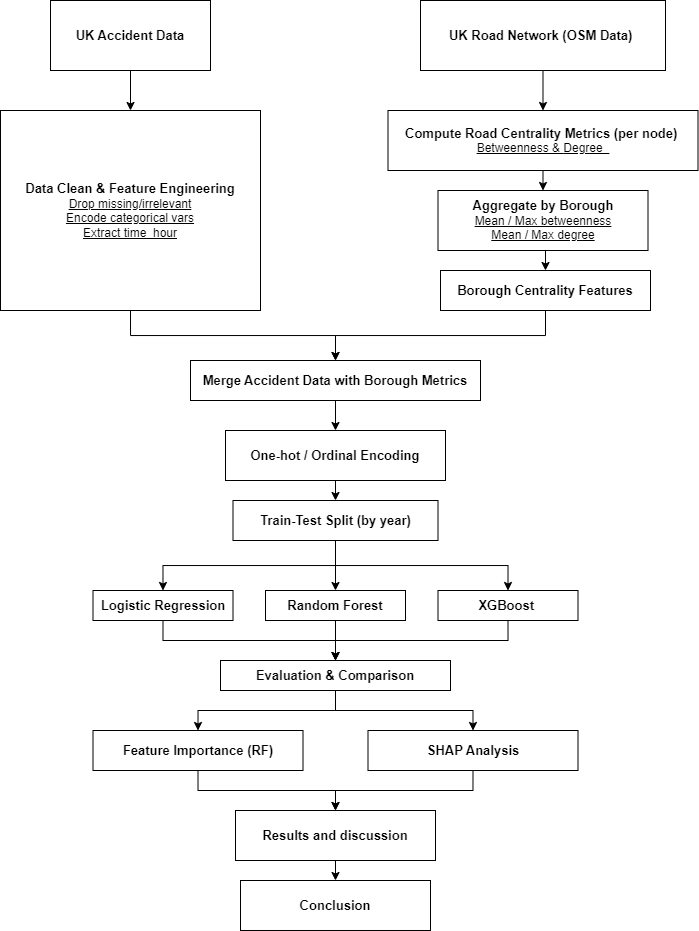

The diagram above was exported from draw.io. Its source (the exported page's mxGraphModel, read from the mxfile embedded in the PNG):
<mxGraphModel dx="767" dy="404" grid="1" gridSize="10" guides="1" tooltips="1" connect="1" arrows="1" fold="1" page="1" pageScale="1" pageWidth="827" pageHeight="1169" math="0" shadow="0">
  <root>
    <mxCell id="0" />
    <mxCell id="1" parent="0" />
    <mxCell id="-NONLk7Vu19S4_JDtPIK-3" style="edgeStyle=orthogonalEdgeStyle;rounded=0;orthogonalLoop=1;jettySize=auto;html=1;exitX=0.5;exitY=1;exitDx=0;exitDy=0;entryX=0.5;entryY=0;entryDx=0;entryDy=0;" edge="1" parent="1" source="adECRfh-zsrP9CW4qbC1-1" target="adECRfh-zsrP9CW4qbC1-2">
      <mxGeometry relative="1" as="geometry" />
    </mxCell>
    <mxCell id="adECRfh-zsrP9CW4qbC1-1" value="&lt;b&gt;&lt;font style=&quot;font-size: 13px;&quot;&gt;UK Road Network (OSM Data)&amp;nbsp;&lt;/font&gt;&lt;/b&gt;" style="rounded=0;whiteSpace=wrap;html=1;" parent="1" vertex="1">
      <mxGeometry x="490" y="40" width="245" height="70" as="geometry" />
    </mxCell>
    <mxCell id="adECRfh-zsrP9CW4qbC1-17" style="edgeStyle=orthogonalEdgeStyle;rounded=0;orthogonalLoop=1;jettySize=auto;html=1;exitX=0.5;exitY=1;exitDx=0;exitDy=0;entryX=0.5;entryY=0;entryDx=0;entryDy=0;" parent="1" source="adECRfh-zsrP9CW4qbC1-2" target="adECRfh-zsrP9CW4qbC1-3" edge="1">
      <mxGeometry relative="1" as="geometry" />
    </mxCell>
    <mxCell id="adECRfh-zsrP9CW4qbC1-2" value="&lt;div&gt;&lt;font style=&quot;font-size: 13px;&quot;&gt;&lt;b&gt;Compute Road Centrality Metrics (per node)&lt;/b&gt;&lt;/font&gt;&lt;span style=&quot;background-color: transparent; color: light-dark(rgb(0, 0, 0), rgb(255, 255, 255));&quot;&gt;&lt;font style=&quot;font-size: 13px;&quot;&gt;&lt;b&gt;&amp;nbsp;&lt;/b&gt;&lt;/font&gt; &lt;u&gt;Betweenness &amp;amp;&amp;nbsp;&lt;/u&gt;&lt;/span&gt;&lt;span style=&quot;background-color: transparent; color: light-dark(rgb(0, 0, 0), rgb(255, 255, 255));&quot;&gt;&lt;u&gt;Degree&amp;nbsp;&amp;nbsp;&lt;/u&gt;&lt;/span&gt;&lt;/div&gt;" style="rounded=0;whiteSpace=wrap;html=1;" parent="1" vertex="1">
      <mxGeometry x="457.5" y="150" width="310" height="60" as="geometry" />
    </mxCell>
    <mxCell id="adECRfh-zsrP9CW4qbC1-18" style="edgeStyle=orthogonalEdgeStyle;rounded=0;orthogonalLoop=1;jettySize=auto;html=1;exitX=0.5;exitY=1;exitDx=0;exitDy=0;entryX=0.5;entryY=0;entryDx=0;entryDy=0;" parent="1" source="adECRfh-zsrP9CW4qbC1-3" target="adECRfh-zsrP9CW4qbC1-4" edge="1">
      <mxGeometry relative="1" as="geometry" />
    </mxCell>
    <mxCell id="adECRfh-zsrP9CW4qbC1-3" value="&lt;b&gt;&lt;font style=&quot;font-size: 13px;&quot;&gt;Aggregate by Borough&lt;/font&gt;&lt;/b&gt;&lt;div&gt;&lt;u&gt;Mean / Max betweenness&lt;br&gt;&lt;/u&gt;&lt;/div&gt;&lt;div&gt;&lt;u&gt;Mean / Max degree&lt;/u&gt;&lt;br&gt;&lt;/div&gt;" style="rounded=0;whiteSpace=wrap;html=1;" parent="1" vertex="1">
      <mxGeometry x="507.5" y="230" width="210" height="60" as="geometry" />
    </mxCell>
    <mxCell id="-NONLk7Vu19S4_JDtPIK-7" style="edgeStyle=orthogonalEdgeStyle;rounded=0;orthogonalLoop=1;jettySize=auto;html=1;exitX=0.5;exitY=1;exitDx=0;exitDy=0;entryX=0.5;entryY=0;entryDx=0;entryDy=0;" edge="1" parent="1" source="adECRfh-zsrP9CW4qbC1-4" target="adECRfh-zsrP9CW4qbC1-7">
      <mxGeometry relative="1" as="geometry" />
    </mxCell>
    <mxCell id="adECRfh-zsrP9CW4qbC1-4" value="&lt;b&gt;&lt;font style=&quot;font-size: 13px;&quot;&gt;Borough Centrality Features&lt;/font&gt;&lt;/b&gt;" style="rounded=0;whiteSpace=wrap;html=1;" parent="1" vertex="1">
      <mxGeometry x="510" y="310" width="210" height="40" as="geometry" />
    </mxCell>
    <mxCell id="-NONLk7Vu19S4_JDtPIK-2" style="edgeStyle=orthogonalEdgeStyle;rounded=0;orthogonalLoop=1;jettySize=auto;html=1;exitX=0.5;exitY=1;exitDx=0;exitDy=0;entryX=0.5;entryY=0;entryDx=0;entryDy=0;" edge="1" parent="1" source="adECRfh-zsrP9CW4qbC1-5" target="adECRfh-zsrP9CW4qbC1-6">
      <mxGeometry relative="1" as="geometry" />
    </mxCell>
    <mxCell id="adECRfh-zsrP9CW4qbC1-5" value="&lt;font style=&quot;font-size: 13px;&quot;&gt;&lt;b&gt;UK Accident Data&lt;/b&gt;&lt;/font&gt;" style="rounded=0;whiteSpace=wrap;html=1;" parent="1" vertex="1">
      <mxGeometry x="120" y="40" width="160" height="70" as="geometry" />
    </mxCell>
    <mxCell id="-NONLk7Vu19S4_JDtPIK-4" style="edgeStyle=orthogonalEdgeStyle;rounded=0;orthogonalLoop=1;jettySize=auto;html=1;exitX=0.5;exitY=1;exitDx=0;exitDy=0;entryX=0.5;entryY=0;entryDx=0;entryDy=0;" edge="1" parent="1" source="adECRfh-zsrP9CW4qbC1-6" target="adECRfh-zsrP9CW4qbC1-7">
      <mxGeometry relative="1" as="geometry" />
    </mxCell>
    <mxCell id="adECRfh-zsrP9CW4qbC1-6" value="&lt;b&gt;&lt;font style=&quot;font-size: 13px;&quot;&gt;Data Clean &amp;amp; Feature Engineering&lt;/font&gt;&lt;/b&gt;&lt;div&gt;&lt;u&gt;Drop missing/irrelevant&lt;br&gt;&lt;/u&gt;&lt;/div&gt;&lt;div&gt;&lt;u&gt;Encode categorical vars&lt;/u&gt;&lt;/div&gt;&lt;div&gt;&lt;span style=&quot;background-color: transparent; color: light-dark(rgb(0, 0, 0), rgb(255, 255, 255));&quot;&gt;&lt;u&gt;Extract time_hour&lt;/u&gt;&lt;/span&gt;&lt;/div&gt;" style="rounded=0;whiteSpace=wrap;html=1;spacingTop=0;" parent="1" vertex="1">
      <mxGeometry x="70" y="150" width="260" height="200" as="geometry" />
    </mxCell>
    <mxCell id="-NONLk7Vu19S4_JDtPIK-17" style="edgeStyle=orthogonalEdgeStyle;rounded=0;orthogonalLoop=1;jettySize=auto;html=1;exitX=0.5;exitY=1;exitDx=0;exitDy=0;entryX=0.5;entryY=0;entryDx=0;entryDy=0;" edge="1" parent="1" source="adECRfh-zsrP9CW4qbC1-7" target="-NONLk7Vu19S4_JDtPIK-16">
      <mxGeometry relative="1" as="geometry" />
    </mxCell>
    <mxCell id="adECRfh-zsrP9CW4qbC1-7" value="Merge Accident Data with Borough Metrics" style="rounded=0;whiteSpace=wrap;html=1;fontStyle=1;fontSize=13;" parent="1" vertex="1">
      <mxGeometry x="260" y="400" width="290" height="40" as="geometry" />
    </mxCell>
    <mxCell id="adECRfh-zsrP9CW4qbC1-22" style="edgeStyle=orthogonalEdgeStyle;rounded=0;orthogonalLoop=1;jettySize=auto;html=1;exitX=0.5;exitY=1;exitDx=0;exitDy=0;entryX=0.5;entryY=0;entryDx=0;entryDy=0;fontStyle=1;fontSize=13;" parent="1" source="adECRfh-zsrP9CW4qbC1-8" target="adECRfh-zsrP9CW4qbC1-10" edge="1">
      <mxGeometry relative="1" as="geometry" />
    </mxCell>
    <mxCell id="adECRfh-zsrP9CW4qbC1-23" style="edgeStyle=orthogonalEdgeStyle;rounded=0;orthogonalLoop=1;jettySize=auto;html=1;exitX=0.5;exitY=1;exitDx=0;exitDy=0;entryX=0.5;entryY=0;entryDx=0;entryDy=0;fontStyle=1;fontSize=13;" parent="1" source="adECRfh-zsrP9CW4qbC1-8" target="adECRfh-zsrP9CW4qbC1-11" edge="1">
      <mxGeometry relative="1" as="geometry" />
    </mxCell>
    <mxCell id="adECRfh-zsrP9CW4qbC1-24" style="edgeStyle=orthogonalEdgeStyle;rounded=0;orthogonalLoop=1;jettySize=auto;html=1;exitX=0.5;exitY=1;exitDx=0;exitDy=0;fontStyle=1;fontSize=13;" parent="1" source="adECRfh-zsrP9CW4qbC1-8" target="adECRfh-zsrP9CW4qbC1-9" edge="1">
      <mxGeometry relative="1" as="geometry" />
    </mxCell>
    <mxCell id="adECRfh-zsrP9CW4qbC1-8" value="Train-Test Split (by year)" style="rounded=0;whiteSpace=wrap;html=1;fontStyle=1;fontSize=13;" parent="1" vertex="1">
      <mxGeometry x="302.5" y="540" width="205" height="40" as="geometry" />
    </mxCell>
    <mxCell id="adECRfh-zsrP9CW4qbC1-26" style="edgeStyle=orthogonalEdgeStyle;rounded=0;orthogonalLoop=1;jettySize=auto;html=1;exitX=0.5;exitY=1;exitDx=0;exitDy=0;entryX=0.5;entryY=0;entryDx=0;entryDy=0;fontStyle=1;fontSize=13;" parent="1" source="adECRfh-zsrP9CW4qbC1-9" target="adECRfh-zsrP9CW4qbC1-12" edge="1">
      <mxGeometry relative="1" as="geometry" />
    </mxCell>
    <mxCell id="adECRfh-zsrP9CW4qbC1-9" value="Logistic&amp;nbsp;Regression" style="rounded=0;whiteSpace=wrap;html=1;fontStyle=1;fontSize=13;" parent="1" vertex="1">
      <mxGeometry x="162.5" y="630" width="140" height="30" as="geometry" />
    </mxCell>
    <mxCell id="adECRfh-zsrP9CW4qbC1-25" style="edgeStyle=orthogonalEdgeStyle;rounded=0;orthogonalLoop=1;jettySize=auto;html=1;exitX=0.5;exitY=1;exitDx=0;exitDy=0;entryX=0.5;entryY=0;entryDx=0;entryDy=0;fontStyle=1;fontSize=13;" parent="1" source="adECRfh-zsrP9CW4qbC1-10" target="adECRfh-zsrP9CW4qbC1-12" edge="1">
      <mxGeometry relative="1" as="geometry" />
    </mxCell>
    <mxCell id="adECRfh-zsrP9CW4qbC1-10" value="Random Forest" style="rounded=0;whiteSpace=wrap;html=1;fontStyle=1;fontSize=13;" parent="1" vertex="1">
      <mxGeometry x="335" y="630" width="140" height="30" as="geometry" />
    </mxCell>
    <mxCell id="adECRfh-zsrP9CW4qbC1-27" style="edgeStyle=orthogonalEdgeStyle;rounded=0;orthogonalLoop=1;jettySize=auto;html=1;exitX=0.5;exitY=1;exitDx=0;exitDy=0;entryX=0.5;entryY=0;entryDx=0;entryDy=0;fontStyle=1;fontSize=13;" parent="1" source="adECRfh-zsrP9CW4qbC1-11" target="adECRfh-zsrP9CW4qbC1-12" edge="1">
      <mxGeometry relative="1" as="geometry">
        <mxPoint x="410" y="690" as="targetPoint" />
      </mxGeometry>
    </mxCell>
    <mxCell id="adECRfh-zsrP9CW4qbC1-11" value="XGBoost&lt;span style=&quot;background-color: transparent; color: light-dark(rgb(0, 0, 0), rgb(255, 255, 255));&quot;&gt;&amp;nbsp;&lt;/span&gt;" style="rounded=0;whiteSpace=wrap;html=1;fontStyle=1;fontSize=13;" parent="1" vertex="1">
      <mxGeometry x="507.5" y="630" width="140" height="30" as="geometry" />
    </mxCell>
    <mxCell id="adECRfh-zsrP9CW4qbC1-28" style="edgeStyle=orthogonalEdgeStyle;rounded=0;orthogonalLoop=1;jettySize=auto;html=1;exitX=0.5;exitY=1;exitDx=0;exitDy=0;entryX=0.5;entryY=0;entryDx=0;entryDy=0;fontStyle=1;fontSize=13;" parent="1" source="adECRfh-zsrP9CW4qbC1-12" target="adECRfh-zsrP9CW4qbC1-14" edge="1">
      <mxGeometry relative="1" as="geometry" />
    </mxCell>
    <mxCell id="-NONLk7Vu19S4_JDtPIK-9" style="edgeStyle=orthogonalEdgeStyle;rounded=0;orthogonalLoop=1;jettySize=auto;html=1;exitX=0.5;exitY=1;exitDx=0;exitDy=0;entryX=0.5;entryY=0;entryDx=0;entryDy=0;" edge="1" parent="1" source="adECRfh-zsrP9CW4qbC1-12" target="-NONLk7Vu19S4_JDtPIK-8">
      <mxGeometry relative="1" as="geometry" />
    </mxCell>
    <mxCell id="adECRfh-zsrP9CW4qbC1-12" value="Evaluation &amp;amp; Comparison" style="rounded=0;whiteSpace=wrap;html=1;fontStyle=1;fontSize=13;" parent="1" vertex="1">
      <mxGeometry x="290" y="700" width="230" height="30" as="geometry" />
    </mxCell>
    <mxCell id="-NONLk7Vu19S4_JDtPIK-14" style="edgeStyle=orthogonalEdgeStyle;rounded=0;orthogonalLoop=1;jettySize=auto;html=1;exitX=0.5;exitY=1;exitDx=0;exitDy=0;entryX=0.5;entryY=0;entryDx=0;entryDy=0;" edge="1" parent="1" source="adECRfh-zsrP9CW4qbC1-14" target="-NONLk7Vu19S4_JDtPIK-11">
      <mxGeometry relative="1" as="geometry" />
    </mxCell>
    <mxCell id="adECRfh-zsrP9CW4qbC1-14" value="SHAP Analysis" style="rounded=0;whiteSpace=wrap;html=1;fontStyle=1;fontSize=13;" parent="1" vertex="1">
      <mxGeometry x="437.5" y="770" width="210" height="40" as="geometry" />
    </mxCell>
    <mxCell id="-NONLk7Vu19S4_JDtPIK-13" style="edgeStyle=orthogonalEdgeStyle;rounded=0;orthogonalLoop=1;jettySize=auto;html=1;exitX=0.5;exitY=1;exitDx=0;exitDy=0;entryX=0.5;entryY=0;entryDx=0;entryDy=0;" edge="1" parent="1" source="-NONLk7Vu19S4_JDtPIK-8" target="-NONLk7Vu19S4_JDtPIK-11">
      <mxGeometry relative="1" as="geometry" />
    </mxCell>
    <mxCell id="-NONLk7Vu19S4_JDtPIK-8" value="&lt;div&gt;Feature Importance (RF)&lt;/div&gt;" style="rounded=0;whiteSpace=wrap;html=1;fontStyle=1;fontSize=13;" vertex="1" parent="1">
      <mxGeometry x="162.5" y="770" width="210" height="40" as="geometry" />
    </mxCell>
    <mxCell id="-NONLk7Vu19S4_JDtPIK-15" style="edgeStyle=orthogonalEdgeStyle;rounded=0;orthogonalLoop=1;jettySize=auto;html=1;exitX=0.5;exitY=1;exitDx=0;exitDy=0;entryX=0.5;entryY=0;entryDx=0;entryDy=0;" edge="1" parent="1" source="-NONLk7Vu19S4_JDtPIK-11" target="-NONLk7Vu19S4_JDtPIK-12">
      <mxGeometry relative="1" as="geometry" />
    </mxCell>
    <mxCell id="-NONLk7Vu19S4_JDtPIK-11" value="Results and discussion" style="rounded=0;whiteSpace=wrap;html=1;fontStyle=1;fontSize=13;" vertex="1" parent="1">
      <mxGeometry x="305" y="850" width="200" height="50" as="geometry" />
    </mxCell>
    <mxCell id="-NONLk7Vu19S4_JDtPIK-12" value="Conclusion" style="rounded=0;whiteSpace=wrap;html=1;fontStyle=1;fontSize=13;" vertex="1" parent="1">
      <mxGeometry x="310" y="920" width="190" height="50" as="geometry" />
    </mxCell>
    <mxCell id="-NONLk7Vu19S4_JDtPIK-18" style="edgeStyle=orthogonalEdgeStyle;rounded=0;orthogonalLoop=1;jettySize=auto;html=1;exitX=0.5;exitY=1;exitDx=0;exitDy=0;entryX=0.5;entryY=0;entryDx=0;entryDy=0;" edge="1" parent="1" source="-NONLk7Vu19S4_JDtPIK-16" target="adECRfh-zsrP9CW4qbC1-8">
      <mxGeometry relative="1" as="geometry" />
    </mxCell>
    <mxCell id="-NONLk7Vu19S4_JDtPIK-16" value="One-hot / Ordinal Encoding" style="rounded=0;whiteSpace=wrap;html=1;fontStyle=1;fontSize=13;" vertex="1" parent="1">
      <mxGeometry x="295" y="470" width="220" height="50" as="geometry" />
    </mxCell>
  </root>
</mxGraphModel>